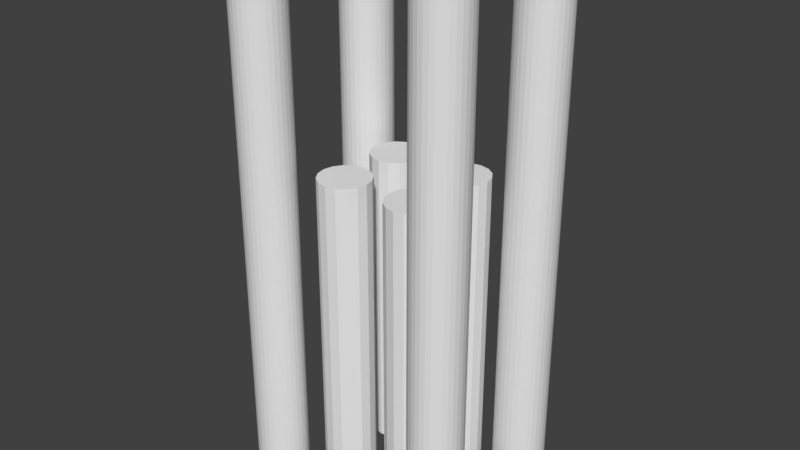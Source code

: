 # Source: StandOffs.blend  (saved by Blender 2.78.0; exported with 4.5.12 LTS)
import bpy
from mathutils import Matrix  # noqa: F401  (used for matrix-valued properties, if any)

bpy.ops.wm.read_factory_settings(use_empty=True)
scene = bpy.context.scene
scene.name = 'Scene'

# ---- collections
col_collection_8 = bpy.data.collections.new('Collection 8'); scene.collection.children.link(col_collection_8)

# ---- world
world_world = bpy.data.worlds.new('World'); scene.world = world_world
world_world.color = (0.05088, 0.05088, 0.05088)
world_world.use_sun_shadow = False
world_world.sun_shadow_jitter_overblur = 0.0
world_world.cycles.sampling_method = 'MANUAL'

# ---- meshes
me_cylinder_002 = bpy.data.meshes.new('Cylinder.002')
me_cylinder_002.from_pydata([(0.0, 2.5, -19.38), (0.0, 2.5, 19.38), (0.9567, 2.31, -19.38), (0.9567, 2.31, 19.38), (1.768, 1.768, -19.38), (1.768, 1.768, 19.38), (2.31, 0.9567, -19.38), (2.31, 0.9567, 19.38), (2.5, -1.093e-07, -19.38), (2.5, -1.093e-07, 19.38), (2.31, -0.9567, -19.38), (2.31, -0.9567, 19.38), (1.768, -1.768, -19.38), (1.768, -1.768, 19.38), (0.9567, -2.31, -19.38), (0.9567, -2.31, 19.38), (3.775e-07, -2.5, -19.38), (3.775e-07, -2.5, 19.38), (-0.9567, -2.31, -19.38), (-0.9567, -2.31, 19.38), (-1.768, -1.768, -19.38), (-1.768, -1.768, 19.38), (-2.31, -0.9567, -19.38), (-2.31, -0.9567, 19.38), (-2.5, 2.981e-08, -19.38), (-2.5, 2.981e-08, 19.38), (-2.31, 0.9567, -19.38), (-2.31, 0.9567, 19.38), (-1.768, 1.768, -19.38), (-1.768, 1.768, 19.38), (-0.9567, 2.31, -19.38), (-0.9567, 2.31, 19.38)], [], [(0, 1, 3, 2), (2, 3, 5, 4), (4, 5, 7, 6), (6, 7, 9, 8), (8, 9, 11, 10), (10, 11, 13, 12), (12, 13, 15, 14), (14, 15, 17, 16), (16, 17, 19, 18), (18, 19, 21, 20), (20, 21, 23, 22), (22, 23, 25, 24), (24, 25, 27, 26), (26, 27, 29, 28), (3, 1, 31, 29, 27, 25, 23, 21, 19, 17, 15, 13, 11, 9, 7, 5), (28, 29, 31, 30), (30, 31, 1, 0), (0, 2, 4, 6, 8, 10, 12, 14, 16, 18, 20, 22, 24, 26, 28, 30)])
me_cylinder_002.use_remesh_preserve_volume = False
me_cylinder_002.use_remesh_preserve_attributes = False
me_cylinder_002.use_mirror_vertex_groups = False
me_cylinder_002.update()
me_cylinder_001 = bpy.data.meshes.new('Cylinder.001')
me_cylinder_001.from_pydata([(0.0, 2.5, -19.38), (0.0, 2.5, 19.38), (0.9567, 2.31, -19.38), (0.9567, 2.31, 19.38), (1.768, 1.768, -19.38), (1.768, 1.768, 19.38), (2.31, 0.9567, -19.38), (2.31, 0.9567, 19.38), (2.5, -1.093e-07, -19.38), (2.5, -1.093e-07, 19.38), (2.31, -0.9567, -19.38), (2.31, -0.9567, 19.38), (1.768, -1.768, -19.38), (1.768, -1.768, 19.38), (0.9567, -2.31, -19.38), (0.9567, -2.31, 19.38), (3.775e-07, -2.5, -19.38), (3.775e-07, -2.5, 19.38), (-0.9567, -2.31, -19.38), (-0.9567, -2.31, 19.38), (-1.768, -1.768, -19.38), (-1.768, -1.768, 19.38), (-2.31, -0.9567, -19.38), (-2.31, -0.9567, 19.38), (-2.5, 2.981e-08, -19.38), (-2.5, 2.981e-08, 19.38), (-2.31, 0.9567, -19.38), (-2.31, 0.9567, 19.38), (-1.768, 1.768, -19.38), (-1.768, 1.768, 19.38), (-0.9567, 2.31, -19.38), (-0.9567, 2.31, 19.38)], [], [(0, 1, 3, 2), (2, 3, 5, 4), (4, 5, 7, 6), (6, 7, 9, 8), (8, 9, 11, 10), (10, 11, 13, 12), (12, 13, 15, 14), (14, 15, 17, 16), (16, 17, 19, 18), (18, 19, 21, 20), (20, 21, 23, 22), (22, 23, 25, 24), (24, 25, 27, 26), (26, 27, 29, 28), (3, 1, 31, 29, 27, 25, 23, 21, 19, 17, 15, 13, 11, 9, 7, 5), (28, 29, 31, 30), (30, 31, 1, 0), (0, 2, 4, 6, 8, 10, 12, 14, 16, 18, 20, 22, 24, 26, 28, 30)])
me_cylinder_001.use_remesh_preserve_volume = False
me_cylinder_001.use_remesh_preserve_attributes = False
me_cylinder_001.use_mirror_vertex_groups = False
me_cylinder_001.update()
me_cylinder_003 = bpy.data.meshes.new('Cylinder.003')
me_cylinder_003.from_pydata([(-2.5, -1.093e-07, -19.38), (-2.5, -1.093e-07, 19.38), (-2.31, 0.9567, -19.38), (-2.31, 0.9567, 19.38), (-1.768, 1.768, -19.38), (-1.768, 1.768, 19.38), (-0.9567, 2.31, -19.38), (-0.9567, 2.31, 19.38), (0.0, 2.5, -19.38), (0.0, 2.5, 19.38), (0.9567, 2.31, -19.38), (0.9567, 2.31, 19.38), (1.768, 1.768, -19.38), (1.768, 1.768, 19.38), (2.31, 0.9567, -19.38), (2.31, 0.9567, 19.38), (2.5, 4.868e-07, -19.38), (2.5, 4.868e-07, 19.38), (2.31, -0.9567, -19.38), (2.31, -0.9567, 19.38), (1.768, -1.768, -19.38), (1.768, -1.768, 19.38), (0.9567, -2.31, -19.38), (0.9567, -2.31, 19.38), (7.947e-08, -2.5, -19.38), (7.947e-08, -2.5, 19.38), (-0.9567, -2.31, -19.38), (-0.9567, -2.31, 19.38), (-1.768, -1.768, -19.38), (-1.768, -1.768, 19.38), (-2.31, -0.9567, -19.38), (-2.31, -0.9567, 19.38)], [], [(0, 1, 3, 2), (2, 3, 5, 4), (4, 5, 7, 6), (6, 7, 9, 8), (8, 9, 11, 10), (10, 11, 13, 12), (12, 13, 15, 14), (14, 15, 17, 16), (16, 17, 19, 18), (18, 19, 21, 20), (20, 21, 23, 22), (22, 23, 25, 24), (24, 25, 27, 26), (26, 27, 29, 28), (3, 1, 31, 29, 27, 25, 23, 21, 19, 17, 15, 13, 11, 9, 7, 5), (28, 29, 31, 30), (30, 31, 1, 0), (0, 2, 4, 6, 8, 10, 12, 14, 16, 18, 20, 22, 24, 26, 28, 30)])
me_cylinder_003.use_remesh_preserve_volume = False
me_cylinder_003.use_remesh_preserve_attributes = False
me_cylinder_003.use_mirror_vertex_groups = False
me_cylinder_003.update()
me_cylinder_004 = bpy.data.meshes.new('Cylinder.004')
me_cylinder_004.from_pydata([(-2.5, -1.093e-07, -19.38), (-2.5, -1.093e-07, 19.38), (-2.31, 0.9567, -19.38), (-2.31, 0.9567, 19.38), (-1.768, 1.768, -19.38), (-1.768, 1.768, 19.38), (-0.9567, 2.31, -19.38), (-0.9567, 2.31, 19.38), (0.0, 2.5, -19.38), (0.0, 2.5, 19.38), (0.9567, 2.31, -19.38), (0.9567, 2.31, 19.38), (1.768, 1.768, -19.38), (1.768, 1.768, 19.38), (2.31, 0.9567, -19.38), (2.31, 0.9567, 19.38), (2.5, 4.868e-07, -19.38), (2.5, 4.868e-07, 19.38), (2.31, -0.9567, -19.38), (2.31, -0.9567, 19.38), (1.768, -1.768, -19.38), (1.768, -1.768, 19.38), (0.9567, -2.31, -19.38), (0.9567, -2.31, 19.38), (7.947e-08, -2.5, -19.38), (7.947e-08, -2.5, 19.38), (-0.9567, -2.31, -19.38), (-0.9567, -2.31, 19.38), (-1.768, -1.768, -19.38), (-1.768, -1.768, 19.38), (-2.31, -0.9567, -19.38), (-2.31, -0.9567, 19.38)], [], [(0, 1, 3, 2), (2, 3, 5, 4), (4, 5, 7, 6), (6, 7, 9, 8), (8, 9, 11, 10), (10, 11, 13, 12), (12, 13, 15, 14), (14, 15, 17, 16), (16, 17, 19, 18), (18, 19, 21, 20), (20, 21, 23, 22), (22, 23, 25, 24), (24, 25, 27, 26), (26, 27, 29, 28), (3, 1, 31, 29, 27, 25, 23, 21, 19, 17, 15, 13, 11, 9, 7, 5), (28, 29, 31, 30), (30, 31, 1, 0), (0, 2, 4, 6, 8, 10, 12, 14, 16, 18, 20, 22, 24, 26, 28, 30)])
me_cylinder_004.use_remesh_preserve_volume = False
me_cylinder_004.use_remesh_preserve_attributes = False
me_cylinder_004.use_mirror_vertex_groups = False
me_cylinder_004.update()
me_cylinder_008 = bpy.data.meshes.new('Cylinder.008')
me_cylinder_008.from_pydata([(0.0, 2.5, -20.02), (0.0, 2.5, 20.48), (0.4877, 2.452, -20.02), (0.4877, 2.452, 20.48), (0.9567, 2.31, -20.02), (0.9567, 2.31, 20.48), (1.389, 2.079, -20.02), (1.389, 2.079, 20.48), (1.768, 1.768, -20.02), (1.768, 1.768, 20.48), (2.079, 1.389, -20.02), (2.079, 1.389, 20.48), (2.31, 0.9567, -20.02), (2.31, 0.9567, 20.48), (2.452, 0.4877, -20.02), (2.452, 0.4877, 20.48), (2.5, 1.887e-07, -20.02), (2.5, 1.887e-07, 20.48), (2.452, -0.4877, -20.02), (2.452, -0.4877, 20.48), (2.31, -0.9567, -20.02), (2.31, -0.9567, 20.48), (2.079, -1.389, -20.02), (2.079, -1.389, 20.48), (1.768, -1.768, -20.02), (1.768, -1.768, 20.48), (1.389, -2.079, -20.02), (1.389, -2.079, 20.48), (0.9567, -2.31, -20.02), (0.9567, -2.31, 20.48), (0.4877, -2.452, -20.02), (0.4877, -2.452, 20.48), (-8.146e-07, -2.5, -20.02), (-8.146e-07, -2.5, 20.48), (-0.4877, -2.452, -20.02), (-0.4877, -2.452, 20.48), (-0.9567, -2.31, -20.02), (-0.9567, -2.31, 20.48), (-1.389, -2.079, -20.02), (-1.389, -2.079, 20.48), (-1.768, -1.768, -20.02), (-1.768, -1.768, 20.48), (-2.079, -1.389, -20.02), (-2.079, -1.389, 20.48), (-2.31, -0.9567, -20.02), (-2.31, -0.9567, 20.48), (-2.452, -0.4877, -20.02), (-2.452, -0.4877, 20.48), (-2.5, 2.414e-06, -20.02), (-2.5, 2.414e-06, 20.48), (-2.452, 0.4877, -20.02), (-2.452, 0.4877, 20.48), (-2.31, 0.9567, -20.02), (-2.31, 0.9567, 20.48), (-2.079, 1.389, -20.02), (-2.079, 1.389, 20.48), (-1.768, 1.768, -20.02), (-1.768, 1.768, 20.48), (-1.389, 2.079, -20.02), (-1.389, 2.079, 20.48), (-0.9567, 2.31, -20.02), (-0.9567, 2.31, 20.48), (-0.4877, 2.452, -20.02), (-0.4877, 2.452, 20.48)], [], [(0, 1, 3, 2), (2, 3, 5, 4), (4, 5, 7, 6), (6, 7, 9, 8), (8, 9, 11, 10), (10, 11, 13, 12), (12, 13, 15, 14), (14, 15, 17, 16), (16, 17, 19, 18), (18, 19, 21, 20), (20, 21, 23, 22), (22, 23, 25, 24), (24, 25, 27, 26), (26, 27, 29, 28), (28, 29, 31, 30), (30, 31, 33, 32), (32, 33, 35, 34), (34, 35, 37, 36), (36, 37, 39, 38), (38, 39, 41, 40), (40, 41, 43, 42), (42, 43, 45, 44), (44, 45, 47, 46), (46, 47, 49, 48), (48, 49, 51, 50), (50, 51, 53, 52), (52, 53, 55, 54), (54, 55, 57, 56), (56, 57, 59, 58), (58, 59, 61, 60), (3, 1, 63, 61, 59, 57, 55, 53, 51, 49, 47, 45, 43, 41, 39, 37, 35, 33, 31, 29, 27, 25, 23, 21, 19, 17, 15, 13, 11, 9, 7, 5), (60, 61, 63, 62), (62, 63, 1, 0), (0, 2, 4, 6, 8, 10, 12, 14, 16, 18, 20, 22, 24, 26, 28, 30, 32, 34, 36, 38, 40, 42, 44, 46, 48, 50, 52, 54, 56, 58, 60, 62)])
me_cylinder_008.use_remesh_preserve_volume = False
me_cylinder_008.use_remesh_preserve_attributes = False
me_cylinder_008.use_mirror_vertex_groups = False
me_cylinder_008.update()
me_cylinder_010 = bpy.data.meshes.new('Cylinder.010')
me_cylinder_010.from_pydata([(-2.5, -7.739e-06, -20.48), (-2.5, -7.739e-06, 20.48), (-2.452, 0.4877, -20.48), (-2.452, 0.4877, 20.48), (-2.31, 0.9567, -20.48), (-2.31, 0.9567, 20.48), (-2.079, 1.389, -20.48), (-2.079, 1.389, 20.48), (-1.768, 1.768, -20.48), (-1.768, 1.768, 20.48), (-1.389, 2.079, -20.48), (-1.389, 2.079, 20.48), (-0.9567, 2.31, -20.48), (-0.9567, 2.31, 20.48), (-0.4877, 2.452, -20.48), (-0.4877, 2.452, 20.48), (-1.556e-05, 2.5, -20.48), (-1.556e-05, 2.5, 20.48), (0.4877, 2.452, -20.48), (0.4877, 2.452, 20.48), (0.9567, 2.31, -20.48), (0.9567, 2.31, 20.48), (1.389, 2.079, -20.48), (1.389, 2.079, 20.48), (1.768, 1.768, -20.48), (1.768, 1.768, 20.48), (2.079, 1.389, -20.48), (2.079, 1.389, 20.48), (2.31, 0.9567, -20.48), (2.31, 0.9567, 20.48), (2.452, 0.4877, -20.48), (2.452, 0.4877, 20.48), (2.5, -8.335e-06, -20.48), (2.5, -8.335e-06, 20.48), (2.452, -0.4877, -20.48), (2.452, -0.4877, 20.48), (2.31, -0.9567, -20.48), (2.31, -0.9567, 20.48), (2.079, -1.389, -20.48), (2.079, -1.389, 20.48), (1.768, -1.768, -20.48), (1.768, -1.768, 20.48), (1.389, -2.079, -20.48), (1.389, -2.079, 20.48), (0.9567, -2.31, -20.48), (0.9567, -2.31, 20.48), (0.4877, -2.452, -20.48), (0.4877, -2.452, 20.48), (-1.756e-05, -2.5, -20.48), (-1.756e-05, -2.5, 20.48), (-0.4877, -2.452, -20.48), (-0.4877, -2.452, 20.48), (-0.9567, -2.31, -20.48), (-0.9567, -2.31, 20.48), (-1.389, -2.079, -20.48), (-1.389, -2.079, 20.48), (-1.768, -1.768, -20.48), (-1.768, -1.768, 20.48), (-2.079, -1.389, -20.48), (-2.079, -1.389, 20.48), (-2.31, -0.9567, -20.48), (-2.31, -0.9567, 20.48), (-2.452, -0.4877, -20.48), (-2.452, -0.4877, 20.48)], [], [(0, 1, 3, 2), (2, 3, 5, 4), (4, 5, 7, 6), (6, 7, 9, 8), (8, 9, 11, 10), (10, 11, 13, 12), (12, 13, 15, 14), (14, 15, 17, 16), (16, 17, 19, 18), (18, 19, 21, 20), (20, 21, 23, 22), (22, 23, 25, 24), (24, 25, 27, 26), (26, 27, 29, 28), (28, 29, 31, 30), (30, 31, 33, 32), (32, 33, 35, 34), (34, 35, 37, 36), (36, 37, 39, 38), (38, 39, 41, 40), (40, 41, 43, 42), (42, 43, 45, 44), (44, 45, 47, 46), (46, 47, 49, 48), (48, 49, 51, 50), (50, 51, 53, 52), (52, 53, 55, 54), (54, 55, 57, 56), (56, 57, 59, 58), (58, 59, 61, 60), (3, 1, 63, 61, 59, 57, 55, 53, 51, 49, 47, 45, 43, 41, 39, 37, 35, 33, 31, 29, 27, 25, 23, 21, 19, 17, 15, 13, 11, 9, 7, 5), (60, 61, 63, 62), (62, 63, 1, 0), (0, 2, 4, 6, 8, 10, 12, 14, 16, 18, 20, 22, 24, 26, 28, 30, 32, 34, 36, 38, 40, 42, 44, 46, 48, 50, 52, 54, 56, 58, 60, 62)])
me_cylinder_010.use_remesh_preserve_volume = False
me_cylinder_010.use_remesh_preserve_attributes = False
me_cylinder_010.use_mirror_vertex_groups = False
me_cylinder_010.update()
me_cylinder_013 = bpy.data.meshes.new('Cylinder.013')
me_cylinder_013.from_pydata([(-2.5, -1.093e-07, -19.56), (-2.5, -1.093e-07, 20.48), (-2.452, 0.4877, -19.56), (-2.452, 0.4877, 20.48), (-2.31, 0.9567, -19.56), (-2.31, 0.9567, 20.48), (-2.079, 1.389, -19.56), (-2.079, 1.389, 20.48), (-1.768, 1.768, -19.56), (-1.768, 1.768, 20.48), (-1.389, 2.079, -19.56), (-1.389, 2.079, 20.48), (-0.9567, 2.31, -19.56), (-0.9567, 2.31, 20.48), (-0.4877, 2.452, -19.56), (-0.4877, 2.452, 20.48), (-2.98e-07, 2.5, -19.56), (-2.98e-07, 2.5, 20.48), (0.4877, 2.452, -19.56), (0.4877, 2.452, 20.48), (0.9567, 2.31, -19.56), (0.9567, 2.31, 20.48), (1.389, 2.079, -19.56), (1.389, 2.079, 20.48), (1.768, 1.768, -19.56), (1.768, 1.768, 20.48), (2.079, 1.389, -19.56), (2.079, 1.389, 20.48), (2.31, 0.9567, -19.56), (2.31, 0.9567, 20.48), (2.452, 0.4877, -19.56), (2.452, 0.4877, 20.48), (2.5, -7.053e-07, -19.56), (2.5, -7.053e-07, 20.48), (2.452, -0.4877, -19.56), (2.452, -0.4877, 20.48), (2.31, -0.9567, -19.56), (2.31, -0.9567, 20.48), (2.079, -1.389, -19.56), (2.079, -1.389, 20.48), (1.768, -1.768, -19.56), (1.768, -1.768, 20.48), (1.389, -2.079, -19.56), (1.389, -2.079, 20.48), (0.9567, -2.31, -19.56), (0.9567, -2.31, 20.48), (0.4877, -2.452, -19.56), (0.4877, -2.452, 20.48), (-2.305e-06, -2.5, -19.56), (-2.305e-06, -2.5, 20.48), (-0.4877, -2.452, -19.56), (-0.4877, -2.452, 20.48), (-0.9567, -2.31, -19.56), (-0.9567, -2.31, 20.48), (-1.389, -2.079, -19.56), (-1.389, -2.079, 20.48), (-1.768, -1.768, -19.56), (-1.768, -1.768, 20.48), (-2.079, -1.389, -19.56), (-2.079, -1.389, 20.48), (-2.31, -0.9567, -19.56), (-2.31, -0.9567, 20.48), (-2.452, -0.4877, -19.56), (-2.452, -0.4877, 20.48)], [], [(0, 1, 3, 2), (2, 3, 5, 4), (4, 5, 7, 6), (6, 7, 9, 8), (8, 9, 11, 10), (10, 11, 13, 12), (12, 13, 15, 14), (14, 15, 17, 16), (16, 17, 19, 18), (18, 19, 21, 20), (20, 21, 23, 22), (22, 23, 25, 24), (24, 25, 27, 26), (26, 27, 29, 28), (28, 29, 31, 30), (30, 31, 33, 32), (32, 33, 35, 34), (34, 35, 37, 36), (36, 37, 39, 38), (38, 39, 41, 40), (40, 41, 43, 42), (42, 43, 45, 44), (44, 45, 47, 46), (46, 47, 49, 48), (48, 49, 51, 50), (50, 51, 53, 52), (52, 53, 55, 54), (54, 55, 57, 56), (56, 57, 59, 58), (58, 59, 61, 60), (3, 1, 63, 61, 59, 57, 55, 53, 51, 49, 47, 45, 43, 41, 39, 37, 35, 33, 31, 29, 27, 25, 23, 21, 19, 17, 15, 13, 11, 9, 7, 5), (60, 61, 63, 62), (62, 63, 1, 0), (0, 2, 4, 6, 8, 10, 12, 14, 16, 18, 20, 22, 24, 26, 28, 30, 32, 34, 36, 38, 40, 42, 44, 46, 48, 50, 52, 54, 56, 58, 60, 62)])
me_cylinder_013.use_remesh_preserve_volume = False
me_cylinder_013.use_remesh_preserve_attributes = False
me_cylinder_013.use_mirror_vertex_groups = False
me_cylinder_013.update()
me_cylinder_014 = bpy.data.meshes.new('Cylinder.014')
me_cylinder_014.from_pydata([(0.0, 2.5, -19.56), (0.0, 2.5, 20.48), (0.4877, 2.452, -19.56), (0.4877, 2.452, 20.48), (0.9567, 2.31, -19.56), (0.9567, 2.31, 20.48), (1.389, 2.079, -19.56), (1.389, 2.079, 20.48), (1.768, 1.768, -19.56), (1.768, 1.768, 20.48), (2.079, 1.389, -19.56), (2.079, 1.389, 20.48), (2.31, 0.9567, -19.56), (2.31, 0.9567, 20.48), (2.452, 0.4877, -19.56), (2.452, 0.4877, 20.48), (2.5, 1.887e-07, -19.56), (2.5, 1.887e-07, 20.48), (2.452, -0.4877, -19.56), (2.452, -0.4877, 20.48), (2.31, -0.9567, -19.56), (2.31, -0.9567, 20.48), (2.079, -1.389, -19.56), (2.079, -1.389, 20.48), (1.768, -1.768, -19.56), (1.768, -1.768, 20.48), (1.389, -2.079, -19.56), (1.389, -2.079, 20.48), (0.9567, -2.31, -19.56), (0.9567, -2.31, 20.48), (0.4877, -2.452, -19.56), (0.4877, -2.452, 20.48), (-8.146e-07, -2.5, -19.56), (-8.146e-07, -2.5, 20.48), (-0.4877, -2.452, -19.56), (-0.4877, -2.452, 20.48), (-0.9567, -2.31, -19.56), (-0.9567, -2.31, 20.48), (-1.389, -2.079, -19.56), (-1.389, -2.079, 20.48), (-1.768, -1.768, -19.56), (-1.768, -1.768, 20.48), (-2.079, -1.389, -19.56), (-2.079, -1.389, 20.48), (-2.31, -0.9567, -19.56), (-2.31, -0.9567, 20.48), (-2.452, -0.4877, -19.56), (-2.452, -0.4877, 20.48), (-2.5, 2.414e-06, -19.56), (-2.5, 2.414e-06, 20.48), (-2.452, 0.4877, -19.56), (-2.452, 0.4877, 20.48), (-2.31, 0.9567, -19.56), (-2.31, 0.9567, 20.48), (-2.079, 1.389, -19.56), (-2.079, 1.389, 20.48), (-1.768, 1.768, -19.56), (-1.768, 1.768, 20.48), (-1.389, 2.079, -19.56), (-1.389, 2.079, 20.48), (-0.9567, 2.31, -19.56), (-0.9567, 2.31, 20.48), (-0.4877, 2.452, -19.56), (-0.4877, 2.452, 20.48)], [], [(0, 1, 3, 2), (2, 3, 5, 4), (4, 5, 7, 6), (6, 7, 9, 8), (8, 9, 11, 10), (10, 11, 13, 12), (12, 13, 15, 14), (14, 15, 17, 16), (16, 17, 19, 18), (18, 19, 21, 20), (20, 21, 23, 22), (22, 23, 25, 24), (24, 25, 27, 26), (26, 27, 29, 28), (28, 29, 31, 30), (30, 31, 33, 32), (32, 33, 35, 34), (34, 35, 37, 36), (36, 37, 39, 38), (38, 39, 41, 40), (40, 41, 43, 42), (42, 43, 45, 44), (44, 45, 47, 46), (46, 47, 49, 48), (48, 49, 51, 50), (50, 51, 53, 52), (52, 53, 55, 54), (54, 55, 57, 56), (56, 57, 59, 58), (58, 59, 61, 60), (3, 1, 63, 61, 59, 57, 55, 53, 51, 49, 47, 45, 43, 41, 39, 37, 35, 33, 31, 29, 27, 25, 23, 21, 19, 17, 15, 13, 11, 9, 7, 5), (60, 61, 63, 62), (62, 63, 1, 0), (0, 2, 4, 6, 8, 10, 12, 14, 16, 18, 20, 22, 24, 26, 28, 30, 32, 34, 36, 38, 40, 42, 44, 46, 48, 50, 52, 54, 56, 58, 60, 62)])
me_cylinder_014.use_remesh_preserve_volume = False
me_cylinder_014.use_remesh_preserve_attributes = False
me_cylinder_014.use_mirror_vertex_groups = False
me_cylinder_014.update()

# ---- objects
ob_pioffset2 = bpy.data.objects.new('PiOffset2', me_cylinder_002)
ob_pioffset4 = bpy.data.objects.new('PiOffset4', me_cylinder_001)
ob_pioffset3 = bpy.data.objects.new('PiOffset3', me_cylinder_003)
ob_pioffset1 = bpy.data.objects.new('PiOffset1', me_cylinder_004)
ob_sensoroffset1 = bpy.data.objects.new('SensorOffset1', me_cylinder_008)
ob_sensoroffset4 = bpy.data.objects.new('SensorOffset4', me_cylinder_010)
ob_sensoroffset2 = bpy.data.objects.new('SensorOffset2', me_cylinder_013)
ob_sensoroffset3 = bpy.data.objects.new('SensorOffset3', me_cylinder_014)

# ---- transforms, parenting, visibility, modifiers, constraints
ob_pioffset2.location = (3.97, -3.534, 15.0)
ob_pioffset2.scale = (1.0, 1.0, 0.774)
ob_pioffset2.lineart.crease_threshold = 0.0
ob_pioffset4.location = (-3.557, 3.434, 15.0)
ob_pioffset4.scale = (1.0, 1.0, 0.774)
ob_pioffset4.lineart.crease_threshold = 0.0
ob_pioffset3.location = (-3.557, -3.534, 15.0)
ob_pioffset3.scale = (1.0, 1.0, 0.774)
ob_pioffset3.lineart.crease_threshold = 0.0
ob_pioffset1.location = (3.97, 3.434, 15.0)
ob_pioffset1.scale = (1.0, 1.0, 0.774)
ob_pioffset1.lineart.crease_threshold = 0.0
ob_sensoroffset1.location = (-9.429, 6.196, 25.0)
ob_sensoroffset1.rotation_euler = (0.0, -0.0, 1.047)
ob_sensoroffset1.scale = (1.0, 1.0, 1.234)
ob_sensoroffset1.lineart.crease_threshold = 0.0
ob_sensoroffset4.location = (-9.429, -6.961, 25.0)
ob_sensoroffset4.rotation_euler = (0.0, -0.0, 1.047)
ob_sensoroffset4.scale = (1.0, 1.0, 1.221)
ob_sensoroffset4.lineart.crease_threshold = 0.0
ob_sensoroffset2.location = (9.397, 6.196, 25.0)
ob_sensoroffset2.rotation_euler = (0.0, -0.0, 1.047)
ob_sensoroffset2.scale = (1.0, 1.0, 1.249)
ob_sensoroffset2.lineart.crease_threshold = 0.0
ob_sensoroffset3.location = (9.397, -6.961, 25.0)
ob_sensoroffset3.rotation_euler = (0.0, -0.0, 1.047)
ob_sensoroffset3.scale = (1.0, 1.0, 1.249)
ob_sensoroffset3.lineart.crease_threshold = 0.0

# ---- collection membership
col_collection_8.objects.link(ob_pioffset2)
col_collection_8.objects.link(ob_pioffset4)
col_collection_8.objects.link(ob_pioffset3)
col_collection_8.objects.link(ob_pioffset1)
col_collection_8.objects.link(ob_sensoroffset1)
col_collection_8.objects.link(ob_sensoroffset4)
col_collection_8.objects.link(ob_sensoroffset2)
col_collection_8.objects.link(ob_sensoroffset3)

# ---- scene / render settings (as saved in the file)
scene.frame_start = 1; scene.frame_end = 250; scene.frame_set(4)
scene.render.engine = 'BLENDER_EEVEE_NEXT'
scene.render.resolution_percentage = 50
scene.render.dither_intensity = 0.0
scene.cycles.use_denoising = False
scene.cycles.samples = 128
scene.cycles.sampling_pattern = 'TABULATED_SOBOL'
scene.cycles.light_sampling_threshold = 0.0
scene.cycles.use_adaptive_sampling = False
scene.cycles.use_light_tree = False
scene.cycles.blur_glossy = 0.0
scene.cycles.sample_clamp_indirect = 0.0
scene.view_settings.view_transform = 'Standard'
scene.unit_settings.scale_length = 0.001
bpy.context.view_layer.update()

# ---- added for rendering (the .blend has no active camera and no usable light): camera, sun
cam_auto = bpy.data.cameras.new('AutoCamera')
cam_auto.lens = 50.0
cam_auto.sensor_width = 36.0
cam_auto.clip_end = 1000.0
ob_auto_camera = bpy.data.objects.new('AutoCamera', cam_auto)
scene.collection.objects.link(ob_auto_camera)
ob_auto_camera.location = (55.6169, -67.1423, 69.7935)
ob_auto_camera.rotation_euler = (1.09748, -7.21219e-08, 0.694738)
scene.camera = ob_auto_camera
light_auto_sun = bpy.data.lights.new('AutoSun', 'SUN')
light_auto_sun.energy = 3.0
light_auto_sun.angle = 0.0523599
ob_auto_sun = bpy.data.objects.new('AutoSun', light_auto_sun)
scene.collection.objects.link(ob_auto_sun)
ob_auto_sun.rotation_euler = (0.872665, 0.174533, 0.523599)
bpy.context.view_layer.update()
